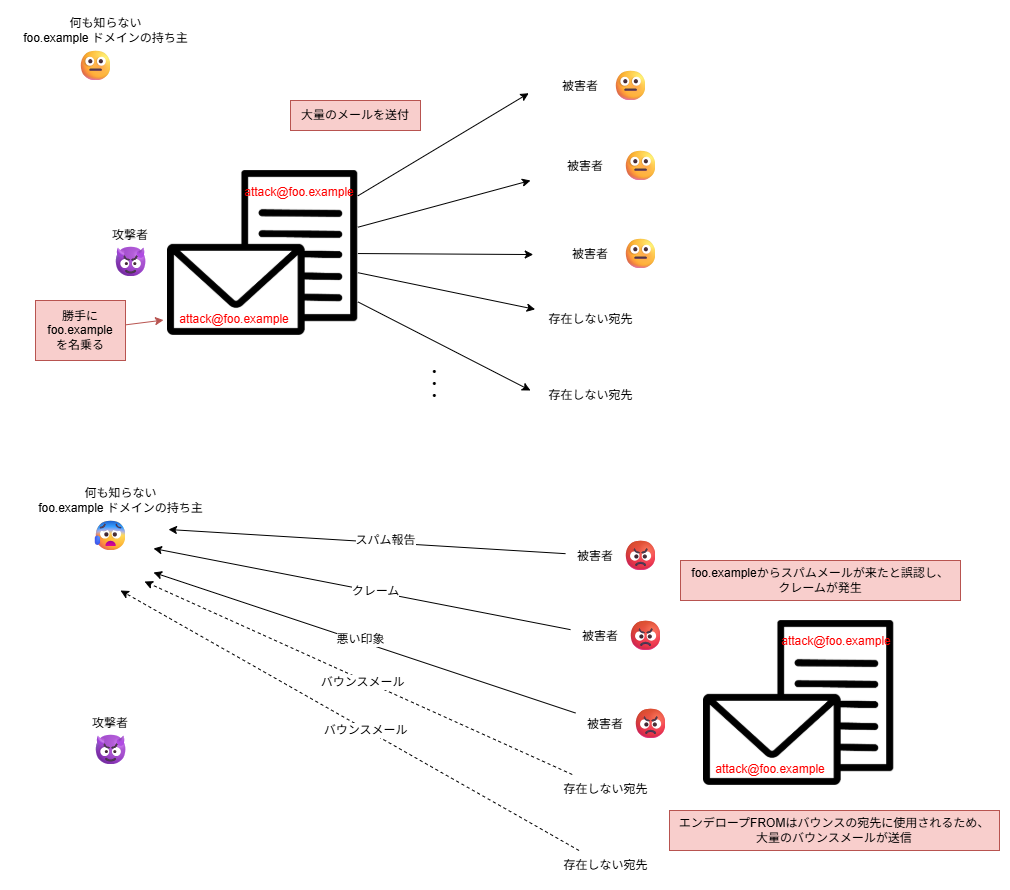

The diagram above was exported from draw.io. Its source (the exported page's mxGraphModel, read from the mxfile embedded in the PNG):
<mxGraphModel dx="1731" dy="1185" grid="1" gridSize="10" guides="1" tooltips="1" connect="1" arrows="1" fold="1" page="1" pageScale="1" pageWidth="1920" pageHeight="1200" background="#ffffff" math="0" shadow="0">
  <root>
    <mxCell id="0" />
    <mxCell id="1" parent="0" />
    <mxCell id="12" style="edgeStyle=none;html=1;fontFamily=Helvetica;fontSize=12;fontColor=default;autosize=1;resizable=0;" parent="1" source="2" edge="1">
      <mxGeometry relative="1" as="geometry">
        <mxPoint x="938.2258064516129" y="262.741935483871" as="targetPoint" />
      </mxGeometry>
    </mxCell>
    <mxCell id="13" style="edgeStyle=none;html=1;fontFamily=Helvetica;fontSize=12;fontColor=default;autosize=1;resizable=0;" parent="1" source="2" edge="1">
      <mxGeometry relative="1" as="geometry">
        <mxPoint x="940" y="350" as="targetPoint" />
      </mxGeometry>
    </mxCell>
    <mxCell id="14" style="edgeStyle=none;html=1;fontFamily=Helvetica;fontSize=12;fontColor=default;autosize=1;resizable=0;" parent="1" source="2" edge="1">
      <mxGeometry relative="1" as="geometry">
        <mxPoint x="942.741935483871" y="424.0322580645161" as="targetPoint" />
      </mxGeometry>
    </mxCell>
    <mxCell id="15" style="edgeStyle=none;html=1;fontFamily=Helvetica;fontSize=12;fontColor=default;autosize=1;resizable=0;" parent="1" source="2" edge="1">
      <mxGeometry relative="1" as="geometry">
        <mxPoint x="944.6774193548385" y="478.8709677419355" as="targetPoint" />
      </mxGeometry>
    </mxCell>
    <mxCell id="16" style="edgeStyle=none;html=1;fontFamily=Helvetica;fontSize=12;fontColor=default;autosize=1;resizable=0;" parent="1" source="2" edge="1">
      <mxGeometry relative="1" as="geometry">
        <mxPoint x="940" y="560" as="targetPoint" />
      </mxGeometry>
    </mxCell>
    <mxCell id="2" value="" style="shape=image;verticalLabelPosition=bottom;labelBackgroundColor=default;verticalAlign=top;aspect=fixed;imageAspect=0;image=data:image/png,(base64 omitted: 7260 chars);" parent="1" vertex="1">
      <mxGeometry x="577" y="340" width="190.38" height="165" as="geometry" />
    </mxCell>
    <mxCell id="6" value="攻撃者" style="text;align=center;verticalAlign=middle;resizable=0;points=[];autosize=1;strokeColor=none;fillColor=none;" parent="1" vertex="1">
      <mxGeometry x="510" y="388.75" width="60" height="30" as="geometry" />
    </mxCell>
    <mxCell id="7" value="被害者" style="text;align=center;verticalAlign=middle;resizable=0;points=[];autosize=1;strokeColor=none;fillColor=none;" parent="1" vertex="1">
      <mxGeometry x="960" y="240" width="60" height="30" as="geometry" />
    </mxCell>
    <mxCell id="10" value="何も知らない&lt;br&gt;foo.example ドメインの持ち主" style="text;html=1;align=center;verticalAlign=middle;resizable=0;points=[];autosize=1;strokeColor=none;fillColor=none;fontFamily=Helvetica;fontSize=12;fontColor=default;" parent="1" vertex="1">
      <mxGeometry x="420" y="180" width="190" height="40" as="geometry" />
    </mxCell>
    <mxCell id="11" value="attack@foo.example" style="text;align=center;verticalAlign=middle;resizable=0;points=[];autosize=1;strokeColor=none;fillColor=none;fontFamily=Helvetica;fontSize=12;fontColor=#FF0000;" parent="1" vertex="1">
      <mxGeometry x="579" y="473" width="130" height="30" as="geometry" />
    </mxCell>
    <mxCell id="20" value="存在しない宛先" style="text;html=1;align=center;verticalAlign=middle;resizable=0;points=[];autosize=1;strokeColor=none;fillColor=none;fontFamily=Helvetica;fontSize=12;fontColor=default;" parent="1" vertex="1">
      <mxGeometry x="945" y="474" width="110" height="30" as="geometry" />
    </mxCell>
    <mxCell id="21" value="存在しない宛先" style="text;html=1;align=center;verticalAlign=middle;resizable=0;points=[];autosize=1;strokeColor=none;fillColor=none;fontFamily=Helvetica;fontSize=12;fontColor=default;" parent="1" vertex="1">
      <mxGeometry x="945" y="550" width="110" height="30" as="geometry" />
    </mxCell>
    <mxCell id="22" value="&lt;span style=&quot;color: rgb(63, 63, 63); background-color: transparent;&quot;&gt;😈&lt;/span&gt;" style="text;html=1;align=center;verticalAlign=middle;resizable=0;points=[];autosize=1;strokeColor=none;fillColor=none;fontFamily=Helvetica;fontSize=30;fontColor=default;" parent="1" vertex="1">
      <mxGeometry x="510" y="406.25" width="60" height="50" as="geometry" />
    </mxCell>
    <mxCell id="23" value="被害者" style="text;align=center;verticalAlign=middle;resizable=0;points=[];autosize=1;strokeColor=none;fillColor=none;" parent="1" vertex="1">
      <mxGeometry x="965" y="320" width="60" height="30" as="geometry" />
    </mxCell>
    <mxCell id="24" value="被害者" style="text;align=center;verticalAlign=middle;resizable=0;points=[];autosize=1;strokeColor=none;fillColor=none;" parent="1" vertex="1">
      <mxGeometry x="970" y="407.5" width="60" height="30" as="geometry" />
    </mxCell>
    <mxCell id="26" style="edgeStyle=none;html=1;fontFamily=Helvetica;fontSize=12;fontColor=default;autosize=1;resizable=0;fillColor=#f8cecc;strokeColor=#b85450;" parent="1" source="25" edge="1">
      <mxGeometry relative="1" as="geometry">
        <mxPoint x="573" y="489.57142857142856" as="targetPoint" />
      </mxGeometry>
    </mxCell>
    <mxCell id="25" value="勝手に&#10;foo.example&#10;を名乗る" style="whiteSpace=wrap;align=center;verticalAlign=middle;fontFamily=Helvetica;fontSize=12;autosize=1;resizable=0;fillColor=#f8cecc;strokeColor=#b85450;" parent="1" vertex="1">
      <mxGeometry x="445" y="470" width="90" height="60" as="geometry" />
    </mxCell>
    <mxCell id="27" value="😐" style="text;html=1;align=center;verticalAlign=middle;resizable=0;points=[];autosize=1;strokeColor=none;fillColor=none;fontFamily=Helvetica;fontSize=30;fontColor=default;" parent="1" vertex="1">
      <mxGeometry x="475" y="210" width="60" height="50" as="geometry" />
    </mxCell>
    <mxCell id="28" value="大量のメールを送付" style="whiteSpace=wrap;align=center;verticalAlign=middle;fontFamily=Helvetica;fontSize=12;autosize=1;resizable=0;fillColor=#f8cecc;strokeColor=#b85450;" parent="1" vertex="1">
      <mxGeometry x="700" y="270" width="130" height="30" as="geometry" />
    </mxCell>
    <mxCell id="29" value="😐" style="text;html=1;align=center;verticalAlign=middle;resizable=0;points=[];autosize=1;strokeColor=none;fillColor=none;fontFamily=Helvetica;fontSize=30;fontColor=default;" parent="1" vertex="1">
      <mxGeometry x="1020" y="310" width="60" height="50" as="geometry" />
    </mxCell>
    <mxCell id="30" value="😐" style="text;html=1;align=center;verticalAlign=middle;resizable=0;points=[];autosize=1;strokeColor=none;fillColor=none;fontFamily=Helvetica;fontSize=30;fontColor=default;" parent="1" vertex="1">
      <mxGeometry x="1010" y="230" width="60" height="50" as="geometry" />
    </mxCell>
    <mxCell id="31" value="😐" style="text;html=1;align=center;verticalAlign=middle;resizable=0;points=[];autosize=1;strokeColor=none;fillColor=none;fontFamily=Helvetica;fontSize=30;fontColor=default;" parent="1" vertex="1">
      <mxGeometry x="1020" y="397.5" width="60" height="50" as="geometry" />
    </mxCell>
    <mxCell id="40" value="攻撃者" style="text;align=center;verticalAlign=middle;resizable=0;points=[];autosize=1;strokeColor=none;fillColor=none;" parent="1" vertex="1">
      <mxGeometry x="490" y="876.5" width="60" height="30" as="geometry" />
    </mxCell>
    <mxCell id="60" style="edgeStyle=none;html=1;fontFamily=Helvetica;fontSize=12;fontColor=default;autosize=1;resizable=0;" parent="1" source="41" edge="1">
      <mxGeometry relative="1" as="geometry">
        <mxPoint x="578" y="699" as="targetPoint" />
      </mxGeometry>
    </mxCell>
    <mxCell id="67" value="スパム報告" style="edgeLabel;html=1;align=center;verticalAlign=middle;resizable=0;points=[];fontFamily=Helvetica;fontSize=12;fontColor=default;autosize=1;fillColor=none;gradientColor=none;" parent="60" vertex="1" connectable="0">
      <mxGeometry x="-0.093" y="-2" width="80" height="30" relative="1" as="geometry">
        <mxPoint x="-40" y="-15" as="offset" />
      </mxGeometry>
    </mxCell>
    <mxCell id="41" value="被害者" style="text;align=center;verticalAlign=middle;resizable=0;points=[];autosize=1;strokeColor=none;fillColor=none;" parent="1" vertex="1">
      <mxGeometry x="975" y="710" width="60" height="30" as="geometry" />
    </mxCell>
    <mxCell id="42" value="何も知らない&lt;br&gt;foo.example ドメインの持ち主" style="text;html=1;align=center;verticalAlign=middle;resizable=0;points=[];autosize=1;strokeColor=none;fillColor=none;fontFamily=Helvetica;fontSize=12;fontColor=default;" parent="1" vertex="1">
      <mxGeometry x="435" y="650" width="190" height="40" as="geometry" />
    </mxCell>
    <mxCell id="63" style="edgeStyle=none;html=1;fontFamily=Helvetica;fontSize=12;fontColor=default;autosize=1;resizable=0;dashed=1;" parent="1" source="44" edge="1">
      <mxGeometry relative="1" as="geometry">
        <mxPoint x="554" y="751" as="targetPoint" />
      </mxGeometry>
    </mxCell>
    <mxCell id="71" value="バウンスメール" style="edgeLabel;html=1;align=center;verticalAlign=middle;resizable=0;points=[];fontFamily=Helvetica;fontSize=12;fontColor=default;autosize=1;fillColor=none;gradientColor=none;" parent="63" vertex="1" connectable="0">
      <mxGeometry x="-0.0218" y="2" width="110" height="30" relative="1" as="geometry">
        <mxPoint x="-55" y="-15" as="offset" />
      </mxGeometry>
    </mxCell>
    <mxCell id="44" value="存在しない宛先" style="text;html=1;align=center;verticalAlign=middle;resizable=0;points=[];autosize=1;strokeColor=none;fillColor=none;fontFamily=Helvetica;fontSize=12;fontColor=default;" parent="1" vertex="1">
      <mxGeometry x="960" y="944" width="110" height="30" as="geometry" />
    </mxCell>
    <mxCell id="64" style="edgeStyle=none;html=1;fontFamily=Helvetica;fontSize=12;fontColor=default;autosize=1;resizable=0;dashed=1;" parent="1" source="45" edge="1">
      <mxGeometry relative="1" as="geometry">
        <mxPoint x="530" y="760" as="targetPoint" />
      </mxGeometry>
    </mxCell>
    <mxCell id="73" value="バウンスメール" style="edgeLabel;html=1;align=center;verticalAlign=middle;resizable=0;points=[];fontFamily=Helvetica;fontSize=12;fontColor=default;autosize=1;fillColor=none;gradientColor=none;" parent="64" vertex="1" connectable="0">
      <mxGeometry x="-0.0704" y="1" width="110" height="30" relative="1" as="geometry">
        <mxPoint x="-55" y="-15" as="offset" />
      </mxGeometry>
    </mxCell>
    <mxCell id="45" value="存在しない宛先" style="text;html=1;align=center;verticalAlign=middle;resizable=0;points=[];autosize=1;strokeColor=none;fillColor=none;fontFamily=Helvetica;fontSize=12;fontColor=default;" parent="1" vertex="1">
      <mxGeometry x="960" y="1020" width="110" height="30" as="geometry" />
    </mxCell>
    <mxCell id="46" value="&lt;span style=&quot;color: rgb(63, 63, 63); background-color: transparent;&quot;&gt;😈&lt;/span&gt;" style="text;html=1;align=center;verticalAlign=middle;resizable=0;points=[];autosize=1;strokeColor=none;fillColor=none;fontFamily=Helvetica;fontSize=30;fontColor=default;" parent="1" vertex="1">
      <mxGeometry x="490" y="894" width="60" height="50" as="geometry" />
    </mxCell>
    <mxCell id="61" style="edgeStyle=none;html=1;fontFamily=Helvetica;fontSize=12;fontColor=default;autosize=1;resizable=0;" parent="1" source="47" edge="1">
      <mxGeometry relative="1" as="geometry">
        <mxPoint x="563" y="718" as="targetPoint" />
      </mxGeometry>
    </mxCell>
    <mxCell id="69" value="クレーム" style="edgeLabel;html=1;align=center;verticalAlign=middle;resizable=0;points=[];fontFamily=Helvetica;fontSize=12;fontColor=default;autosize=1;fillColor=none;gradientColor=none;" parent="61" vertex="1" connectable="0">
      <mxGeometry x="-0.0657" width="70" height="30" relative="1" as="geometry">
        <mxPoint x="-35" y="-15" as="offset" />
      </mxGeometry>
    </mxCell>
    <mxCell id="47" value="被害者" style="text;align=center;verticalAlign=middle;resizable=0;points=[];autosize=1;strokeColor=none;fillColor=none;" parent="1" vertex="1">
      <mxGeometry x="980" y="790" width="60" height="30" as="geometry" />
    </mxCell>
    <mxCell id="62" style="edgeStyle=none;html=1;fontFamily=Helvetica;fontSize=12;fontColor=default;autosize=1;resizable=0;" parent="1" source="48" edge="1">
      <mxGeometry relative="1" as="geometry">
        <mxPoint x="563" y="742" as="targetPoint" />
      </mxGeometry>
    </mxCell>
    <mxCell id="70" value="悪い印象" style="edgeLabel;html=1;align=center;verticalAlign=middle;resizable=0;points=[];fontFamily=Helvetica;fontSize=12;fontColor=default;autosize=1;fillColor=none;gradientColor=none;" parent="62" vertex="1" connectable="0">
      <mxGeometry x="0.0257" y="-2" width="70" height="30" relative="1" as="geometry">
        <mxPoint x="-35" y="-15" as="offset" />
      </mxGeometry>
    </mxCell>
    <mxCell id="48" value="被害者" style="text;align=center;verticalAlign=middle;resizable=0;points=[];autosize=1;strokeColor=none;fillColor=none;" parent="1" vertex="1">
      <mxGeometry x="985" y="877.5" width="60" height="30" as="geometry" />
    </mxCell>
    <mxCell id="51" value="😰" style="text;html=1;align=center;verticalAlign=middle;resizable=0;points=[];autosize=1;strokeColor=none;fillColor=none;fontFamily=Helvetica;fontSize=30;fontColor=default;" parent="1" vertex="1">
      <mxGeometry x="490" y="680" width="60" height="50" as="geometry" />
    </mxCell>
    <mxCell id="54" value="😡" style="text;html=1;align=center;verticalAlign=middle;resizable=0;points=[];autosize=1;strokeColor=none;fillColor=none;fontFamily=Helvetica;fontSize=30;fontColor=default;" parent="1" vertex="1">
      <mxGeometry x="1020" y="700" width="60" height="50" as="geometry" />
    </mxCell>
    <mxCell id="58" value="😡" style="text;html=1;align=center;verticalAlign=middle;resizable=0;points=[];autosize=1;strokeColor=none;fillColor=none;fontFamily=Helvetica;fontSize=30;fontColor=default;" parent="1" vertex="1">
      <mxGeometry x="1025" y="780" width="60" height="50" as="geometry" />
    </mxCell>
    <mxCell id="59" value="😡" style="text;html=1;align=center;verticalAlign=middle;resizable=0;points=[];autosize=1;strokeColor=none;fillColor=none;fontFamily=Helvetica;fontSize=30;fontColor=default;" parent="1" vertex="1">
      <mxGeometry x="1030" y="867.5" width="60" height="50" as="geometry" />
    </mxCell>
    <mxCell id="74" value="" style="shape=image;verticalLabelPosition=bottom;labelBackgroundColor=default;verticalAlign=top;aspect=fixed;imageAspect=0;image=data:image/png,(base64 omitted: 7260 chars);" parent="1" vertex="1">
      <mxGeometry x="1113" y="790" width="190.38" height="165" as="geometry" />
    </mxCell>
    <mxCell id="75" value="attack@foo.example" style="text;align=center;verticalAlign=middle;resizable=0;points=[];autosize=1;strokeColor=none;fillColor=none;fontFamily=Helvetica;fontSize=12;fontColor=#FF0000;" parent="1" vertex="1">
      <mxGeometry x="1115" y="923" width="130" height="30" as="geometry" />
    </mxCell>
    <mxCell id="76" value="foo.exampleからスパムメールが来たと誤認し、&#10;クレームが発生" style="whiteSpace=wrap;align=center;verticalAlign=middle;fontFamily=Helvetica;fontSize=12;autosize=1;resizable=0;fillColor=#f8cecc;strokeColor=#b85450;" parent="1" vertex="1">
      <mxGeometry x="1090" y="730" width="280" height="40" as="geometry" />
    </mxCell>
    <mxCell id="81" value="" style="whiteSpace=wrap;html=1;strokeColor=none;" vertex="1" parent="1">
      <mxGeometry x="662" y="351" width="90" height="23" as="geometry" />
    </mxCell>
    <mxCell id="80" value="attack@foo.example" style="text;align=center;verticalAlign=middle;resizable=0;points=[];autosize=1;strokeColor=none;fillColor=none;fontFamily=Helvetica;fontSize=12;fontColor=#FF0000;" parent="1" vertex="1">
      <mxGeometry x="644" y="346" width="130" height="30" as="geometry" />
    </mxCell>
    <mxCell id="84" value="" style="whiteSpace=wrap;html=1;strokeColor=none;" vertex="1" parent="1">
      <mxGeometry x="1197" y="800" width="94" height="20" as="geometry" />
    </mxCell>
    <mxCell id="83" value="attack@foo.example" style="text;align=center;verticalAlign=middle;resizable=0;points=[];autosize=1;strokeColor=none;fillColor=none;fontFamily=Helvetica;fontSize=12;fontColor=#FF0000;" vertex="1" parent="1">
      <mxGeometry x="1181" y="795" width="130" height="30" as="geometry" />
    </mxCell>
    <mxCell id="85" value="エンデロープFROMはバウンスの宛先に使用されるため、&#10;大量のバウンスメールが送信" style="whiteSpace=wrap;align=center;verticalAlign=middle;fontFamily=Helvetica;fontSize=12;autosize=1;resizable=0;fillColor=#f8cecc;strokeColor=#b85450;" vertex="1" parent="1">
      <mxGeometry x="1079" y="980" width="330" height="40" as="geometry" />
    </mxCell>
    <mxCell id="88" value="・・・" style="text;html=1;align=center;verticalAlign=middle;resizable=0;points=[];autosize=1;strokeColor=none;fillColor=none;textDirection=vertical-lr;fontStyle=1" vertex="1" parent="1">
      <mxGeometry x="812" y="550" width="60" height="30" as="geometry" />
    </mxCell>
  </root>
</mxGraphModel>